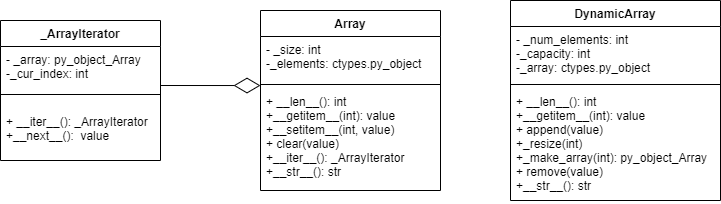

The diagram above was exported from draw.io. Its source (the exported page's mxGraphModel, read from the mxfile embedded in the PNG):
<mxGraphModel dx="1044" dy="433" grid="1" gridSize="10" guides="1" tooltips="1" connect="1" arrows="1" fold="1" page="1" pageScale="1" pageWidth="827" pageHeight="1169" math="0" shadow="0">
  <root>
    <mxCell id="0" />
    <mxCell id="1" parent="0" />
    <mxCell id="HhHzWPKdBXx7sZfCMaK1-14" value="" style="endArrow=diamondThin;endFill=0;endSize=24;html=1;entryX=0;entryY=-0.029;entryDx=0;entryDy=0;entryPerimeter=0;" parent="1" target="wE_9zc-VAhBmXXkCfoHk-8" edge="1">
      <mxGeometry width="160" relative="1" as="geometry">
        <mxPoint x="200" y="155" as="sourcePoint" />
        <mxPoint x="440" y="260" as="targetPoint" />
        <Array as="points" />
      </mxGeometry>
    </mxCell>
    <mxCell id="HhHzWPKdBXx7sZfCMaK1-9" value="_ArrayIterator" style="swimlane;fontStyle=1;align=center;verticalAlign=top;childLayout=stackLayout;horizontal=1;startSize=26;horizontalStack=0;resizeParent=1;resizeParentMax=0;resizeLast=0;collapsible=1;marginBottom=0;" parent="1" vertex="1">
      <mxGeometry x="40" y="90" width="160" height="140" as="geometry" />
    </mxCell>
    <mxCell id="HhHzWPKdBXx7sZfCMaK1-10" value="- _array: py_object_Array&#10;-_cur_index: int" style="text;strokeColor=none;fillColor=none;align=left;verticalAlign=top;spacingLeft=4;spacingRight=4;overflow=hidden;rotatable=0;points=[[0,0.5],[1,0.5]];portConstraint=eastwest;" parent="HhHzWPKdBXx7sZfCMaK1-9" vertex="1">
      <mxGeometry y="26" width="160" height="34" as="geometry" />
    </mxCell>
    <mxCell id="HhHzWPKdBXx7sZfCMaK1-11" value="" style="line;strokeWidth=1;fillColor=none;align=left;verticalAlign=middle;spacingTop=-1;spacingLeft=3;spacingRight=3;rotatable=0;labelPosition=right;points=[];portConstraint=eastwest;" parent="HhHzWPKdBXx7sZfCMaK1-9" vertex="1">
      <mxGeometry y="60" width="160" height="28" as="geometry" />
    </mxCell>
    <mxCell id="HhHzWPKdBXx7sZfCMaK1-12" value="+ __iter__(): _ArrayIterator&#10;+__next__():  value&#10;&#10;" style="text;strokeColor=none;fillColor=none;align=left;verticalAlign=top;spacingLeft=4;spacingRight=4;overflow=hidden;rotatable=0;points=[[0,0.5],[1,0.5]];portConstraint=eastwest;" parent="HhHzWPKdBXx7sZfCMaK1-9" vertex="1">
      <mxGeometry y="88" width="160" height="52" as="geometry" />
    </mxCell>
    <mxCell id="wE_9zc-VAhBmXXkCfoHk-5" value="Array" style="swimlane;fontStyle=1;align=center;verticalAlign=top;childLayout=stackLayout;horizontal=1;startSize=26;horizontalStack=0;resizeParent=1;resizeParentMax=0;resizeLast=0;collapsible=1;marginBottom=0;" parent="1" vertex="1">
      <mxGeometry x="300" y="80" width="180" height="180" as="geometry" />
    </mxCell>
    <mxCell id="wE_9zc-VAhBmXXkCfoHk-6" value="- _size: int&#10;-_elements: ctypes.py_object&#10;" style="text;strokeColor=none;fillColor=none;align=left;verticalAlign=top;spacingLeft=4;spacingRight=4;overflow=hidden;rotatable=0;points=[[0,0.5],[1,0.5]];portConstraint=eastwest;" parent="wE_9zc-VAhBmXXkCfoHk-5" vertex="1">
      <mxGeometry y="26" width="180" height="44" as="geometry" />
    </mxCell>
    <mxCell id="wE_9zc-VAhBmXXkCfoHk-7" value="" style="line;strokeWidth=1;fillColor=none;align=left;verticalAlign=middle;spacingTop=-1;spacingLeft=3;spacingRight=3;rotatable=0;labelPosition=right;points=[];portConstraint=eastwest;" parent="wE_9zc-VAhBmXXkCfoHk-5" vertex="1">
      <mxGeometry y="70" width="180" height="8" as="geometry" />
    </mxCell>
    <mxCell id="wE_9zc-VAhBmXXkCfoHk-8" value="+ __len__(): int&#10;+__getitem__(int): value&#10;+__setitem__(int, value)&#10;+ clear(value)&#10;+__iter__(): _ArrayIterator&#10;+__str__(): str" style="text;strokeColor=none;fillColor=none;align=left;verticalAlign=top;spacingLeft=4;spacingRight=4;overflow=hidden;rotatable=0;points=[[0,0.5],[1,0.5]];portConstraint=eastwest;" parent="wE_9zc-VAhBmXXkCfoHk-5" vertex="1">
      <mxGeometry y="78" width="180" height="102" as="geometry" />
    </mxCell>
    <mxCell id="HhHzWPKdBXx7sZfCMaK1-5" value="DynamicArray" style="swimlane;fontStyle=1;align=center;verticalAlign=top;childLayout=stackLayout;horizontal=1;startSize=26;horizontalStack=0;resizeParent=1;resizeParentMax=0;resizeLast=0;collapsible=1;marginBottom=0;" parent="1" vertex="1">
      <mxGeometry x="550" y="70" width="210" height="200" as="geometry" />
    </mxCell>
    <mxCell id="HhHzWPKdBXx7sZfCMaK1-6" value="- _num_elements: int&#10;-_capacity: int&#10;-_array: ctypes.py_object" style="text;strokeColor=none;fillColor=none;align=left;verticalAlign=top;spacingLeft=4;spacingRight=4;overflow=hidden;rotatable=0;points=[[0,0.5],[1,0.5]];portConstraint=eastwest;" parent="HhHzWPKdBXx7sZfCMaK1-5" vertex="1">
      <mxGeometry y="26" width="210" height="54" as="geometry" />
    </mxCell>
    <mxCell id="HhHzWPKdBXx7sZfCMaK1-7" value="" style="line;strokeWidth=1;fillColor=none;align=left;verticalAlign=middle;spacingTop=-1;spacingLeft=3;spacingRight=3;rotatable=0;labelPosition=right;points=[];portConstraint=eastwest;" parent="HhHzWPKdBXx7sZfCMaK1-5" vertex="1">
      <mxGeometry y="80" width="210" height="8" as="geometry" />
    </mxCell>
    <mxCell id="HhHzWPKdBXx7sZfCMaK1-8" value="+ __len__(): int&#10;+__getitem__(int): value&#10;+ append(value)&#10;+_resize(int)&#10;+_make_array(int): py_object_Array&#10;+ remove(value)&#10;+__str__(): str" style="text;strokeColor=none;fillColor=none;align=left;verticalAlign=top;spacingLeft=4;spacingRight=4;overflow=hidden;rotatable=0;points=[[0,0.5],[1,0.5]];portConstraint=eastwest;" parent="HhHzWPKdBXx7sZfCMaK1-5" vertex="1">
      <mxGeometry y="88" width="210" height="112" as="geometry" />
    </mxCell>
  </root>
</mxGraphModel>